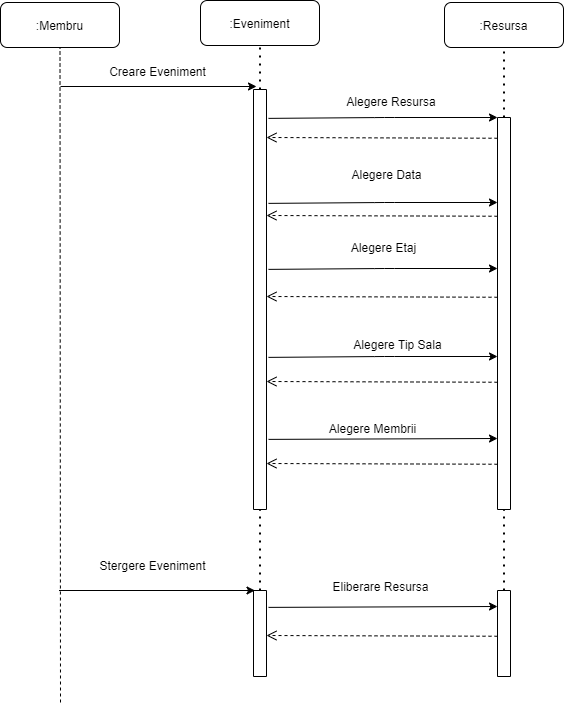

The diagram above was exported from draw.io. Its source (the exported page's mxGraphModel, read from the mxfile embedded in the PNG):
<mxGraphModel dx="837" dy="792" grid="0" gridSize="10" guides="1" tooltips="1" connect="1" arrows="1" fold="1" page="0" pageScale="1" pageWidth="850" pageHeight="1100" math="0" shadow="0">
  <root>
    <mxCell id="0" />
    <mxCell id="1" parent="0" />
    <mxCell id="iNTSRjqk2DZswd4pAl77-1" value=":Membru" style="rounded=1;whiteSpace=wrap;html=1;" vertex="1" parent="1">
      <mxGeometry x="61" y="117" width="119" height="45" as="geometry" />
    </mxCell>
    <mxCell id="iNTSRjqk2DZswd4pAl77-4" value=":Resursa" style="rounded=1;whiteSpace=wrap;html=1;" vertex="1" parent="1">
      <mxGeometry x="505" y="117" width="119" height="45" as="geometry" />
    </mxCell>
    <mxCell id="iNTSRjqk2DZswd4pAl77-5" value=":Eveniment" style="rounded=1;whiteSpace=wrap;html=1;" vertex="1" parent="1">
      <mxGeometry x="261" y="115" width="119" height="45" as="geometry" />
    </mxCell>
    <mxCell id="iNTSRjqk2DZswd4pAl77-6" value="" style="endArrow=none;dashed=1;html=1;entryX=0.5;entryY=1;entryDx=0;entryDy=0;" edge="1" parent="1" target="iNTSRjqk2DZswd4pAl77-1">
      <mxGeometry width="50" height="50" relative="1" as="geometry">
        <mxPoint x="121" y="817" as="sourcePoint" />
        <mxPoint x="458" y="380" as="targetPoint" />
      </mxGeometry>
    </mxCell>
    <mxCell id="iNTSRjqk2DZswd4pAl77-7" value="" style="shape=rect;dashed=0;shadow=0;html=1;whiteSpace=wrap;direction=south;horizontal=0;" vertex="1" parent="1">
      <mxGeometry x="314" y="204" width="13" height="420" as="geometry" />
    </mxCell>
    <mxCell id="iNTSRjqk2DZswd4pAl77-8" value="" style="shape=rect;dashed=0;shadow=0;html=1;whiteSpace=wrap;direction=south;horizontal=0;" vertex="1" parent="1">
      <mxGeometry x="558" y="232" width="13" height="392" as="geometry" />
    </mxCell>
    <mxCell id="iNTSRjqk2DZswd4pAl77-10" value="Alegere Resursa" style="text;html=1;strokeColor=none;fillColor=none;align=center;verticalAlign=middle;whiteSpace=wrap;rounded=0;" vertex="1" parent="1">
      <mxGeometry x="386" y="206" width="132" height="20" as="geometry" />
    </mxCell>
    <mxCell id="iNTSRjqk2DZswd4pAl77-13" value="Alegere Data" style="text;html=1;strokeColor=none;fillColor=none;align=center;verticalAlign=middle;whiteSpace=wrap;rounded=0;" vertex="1" parent="1">
      <mxGeometry x="392" y="279" width="111" height="20" as="geometry" />
    </mxCell>
    <mxCell id="iNTSRjqk2DZswd4pAl77-14" value="" style="endArrow=open;startArrow=none;endFill=0;startFill=0;endSize=8;html=1;verticalAlign=bottom;dashed=1;labelBackgroundColor=none;exitX=0.044;exitY=0.923;exitDx=0;exitDy=0;exitPerimeter=0;entryX=0.094;entryY=-0.077;entryDx=0;entryDy=0;entryPerimeter=0;" edge="1" parent="1">
      <mxGeometry width="160" relative="1" as="geometry">
        <mxPoint x="558.001" y="330.75" as="sourcePoint" />
        <mxPoint x="327.001" y="330" as="targetPoint" />
      </mxGeometry>
    </mxCell>
    <mxCell id="iNTSRjqk2DZswd4pAl77-15" value="" style="endArrow=classic;html=1;exitX=0.053;exitY=-0.154;exitDx=0;exitDy=0;exitPerimeter=0;entryX=0;entryY=1;entryDx=0;entryDy=0;" edge="1" parent="1">
      <mxGeometry width="50" height="50" relative="1" as="geometry">
        <mxPoint x="329.00199999999995" y="383.885" as="sourcePoint" />
        <mxPoint x="558" y="383.00000000000045" as="targetPoint" />
        <Array as="points">
          <mxPoint x="445" y="383" />
        </Array>
      </mxGeometry>
    </mxCell>
    <mxCell id="iNTSRjqk2DZswd4pAl77-16" value="Alegere Etaj" style="text;html=1;align=center;verticalAlign=middle;resizable=0;points=[];autosize=1;" vertex="1" parent="1">
      <mxGeometry x="406" y="353" width="75" height="18" as="geometry" />
    </mxCell>
    <mxCell id="iNTSRjqk2DZswd4pAl77-17" value="" style="endArrow=open;startArrow=none;endFill=0;startFill=0;endSize=8;html=1;verticalAlign=bottom;dashed=1;labelBackgroundColor=none;exitX=0.044;exitY=0.923;exitDx=0;exitDy=0;exitPerimeter=0;entryX=0.094;entryY=-0.077;entryDx=0;entryDy=0;entryPerimeter=0;" edge="1" parent="1">
      <mxGeometry width="160" relative="1" as="geometry">
        <mxPoint x="558.001" y="411.75" as="sourcePoint" />
        <mxPoint x="327.001" y="411" as="targetPoint" />
      </mxGeometry>
    </mxCell>
    <mxCell id="iNTSRjqk2DZswd4pAl77-18" value="" style="endArrow=classic;html=1;exitX=0.053;exitY=-0.154;exitDx=0;exitDy=0;exitPerimeter=0;entryX=0;entryY=1;entryDx=0;entryDy=0;" edge="1" parent="1">
      <mxGeometry width="50" height="50" relative="1" as="geometry">
        <mxPoint x="329.00199999999995" y="471.885" as="sourcePoint" />
        <mxPoint x="558" y="471.00000000000045" as="targetPoint" />
        <Array as="points">
          <mxPoint x="445" y="471" />
        </Array>
      </mxGeometry>
    </mxCell>
    <mxCell id="iNTSRjqk2DZswd4pAl77-19" value="" style="endArrow=open;startArrow=none;endFill=0;startFill=0;endSize=8;html=1;verticalAlign=bottom;dashed=1;labelBackgroundColor=none;exitX=0.044;exitY=0.923;exitDx=0;exitDy=0;exitPerimeter=0;entryX=0.094;entryY=-0.077;entryDx=0;entryDy=0;entryPerimeter=0;" edge="1" parent="1">
      <mxGeometry width="160" relative="1" as="geometry">
        <mxPoint x="558.001" y="496.75" as="sourcePoint" />
        <mxPoint x="327.001" y="496" as="targetPoint" />
      </mxGeometry>
    </mxCell>
    <mxCell id="iNTSRjqk2DZswd4pAl77-20" value="Alegere Tip Sala" style="text;html=1;align=center;verticalAlign=middle;resizable=0;points=[];autosize=1;" vertex="1" parent="1">
      <mxGeometry x="409" y="450" width="98" height="18" as="geometry" />
    </mxCell>
    <mxCell id="iNTSRjqk2DZswd4pAl77-21" value="" style="endArrow=classic;html=1;exitX=0.053;exitY=-0.154;exitDx=0;exitDy=0;exitPerimeter=0;entryX=0;entryY=1;entryDx=0;entryDy=0;" edge="1" parent="1">
      <mxGeometry width="50" height="50" relative="1" as="geometry">
        <mxPoint x="329.00199999999995" y="553.885" as="sourcePoint" />
        <mxPoint x="558" y="553.0000000000005" as="targetPoint" />
        <Array as="points" />
      </mxGeometry>
    </mxCell>
    <mxCell id="iNTSRjqk2DZswd4pAl77-22" value="" style="endArrow=open;startArrow=none;endFill=0;startFill=0;endSize=8;html=1;verticalAlign=bottom;dashed=1;labelBackgroundColor=none;exitX=0.044;exitY=0.923;exitDx=0;exitDy=0;exitPerimeter=0;entryX=0.094;entryY=-0.077;entryDx=0;entryDy=0;entryPerimeter=0;" edge="1" parent="1">
      <mxGeometry width="160" relative="1" as="geometry">
        <mxPoint x="558.001" y="578.75" as="sourcePoint" />
        <mxPoint x="327.001" y="578" as="targetPoint" />
      </mxGeometry>
    </mxCell>
    <mxCell id="iNTSRjqk2DZswd4pAl77-23" value="Alegere Membrii" style="text;html=1;align=center;verticalAlign=middle;resizable=0;points=[];autosize=1;" vertex="1" parent="1">
      <mxGeometry x="384" y="534" width="97" height="18" as="geometry" />
    </mxCell>
    <mxCell id="iNTSRjqk2DZswd4pAl77-24" value="" style="endArrow=classic;html=1;exitX=0.053;exitY=-0.154;exitDx=0;exitDy=0;exitPerimeter=0;entryX=0;entryY=1;entryDx=0;entryDy=0;" edge="1" parent="1">
      <mxGeometry width="50" height="50" relative="1" as="geometry">
        <mxPoint x="329.00199999999995" y="232.885" as="sourcePoint" />
        <mxPoint x="558" y="232.00000000000045" as="targetPoint" />
        <Array as="points">
          <mxPoint x="445" y="232" />
        </Array>
      </mxGeometry>
    </mxCell>
    <mxCell id="iNTSRjqk2DZswd4pAl77-25" value="" style="endArrow=open;startArrow=none;endFill=0;startFill=0;endSize=8;html=1;verticalAlign=bottom;dashed=1;labelBackgroundColor=none;exitX=0.044;exitY=0.923;exitDx=0;exitDy=0;exitPerimeter=0;entryX=0.094;entryY=-0.077;entryDx=0;entryDy=0;entryPerimeter=0;" edge="1" parent="1">
      <mxGeometry width="160" relative="1" as="geometry">
        <mxPoint x="558.001" y="252.75" as="sourcePoint" />
        <mxPoint x="327.001" y="252" as="targetPoint" />
      </mxGeometry>
    </mxCell>
    <mxCell id="iNTSRjqk2DZswd4pAl77-26" value="" style="endArrow=classic;html=1;exitX=0.053;exitY=-0.154;exitDx=0;exitDy=0;exitPerimeter=0;entryX=0;entryY=1;entryDx=0;entryDy=0;" edge="1" parent="1">
      <mxGeometry width="50" height="50" relative="1" as="geometry">
        <mxPoint x="329.00199999999995" y="317.885" as="sourcePoint" />
        <mxPoint x="558" y="317.00000000000045" as="targetPoint" />
        <Array as="points">
          <mxPoint x="445" y="317" />
        </Array>
      </mxGeometry>
    </mxCell>
    <mxCell id="iNTSRjqk2DZswd4pAl77-27" value="" style="endArrow=none;dashed=1;html=1;dashPattern=1 3;strokeWidth=2;entryX=0.5;entryY=1;entryDx=0;entryDy=0;exitX=0;exitY=0.5;exitDx=0;exitDy=0;" edge="1" parent="1" source="iNTSRjqk2DZswd4pAl77-7" target="iNTSRjqk2DZswd4pAl77-5">
      <mxGeometry width="50" height="50" relative="1" as="geometry">
        <mxPoint x="363" y="218" as="sourcePoint" />
        <mxPoint x="413" y="168" as="targetPoint" />
      </mxGeometry>
    </mxCell>
    <mxCell id="iNTSRjqk2DZswd4pAl77-28" value="" style="endArrow=none;dashed=1;html=1;dashPattern=1 3;strokeWidth=2;entryX=0.5;entryY=1;entryDx=0;entryDy=0;exitX=0;exitY=0.5;exitDx=0;exitDy=0;" edge="1" parent="1" source="iNTSRjqk2DZswd4pAl77-8" target="iNTSRjqk2DZswd4pAl77-4">
      <mxGeometry width="50" height="50" relative="1" as="geometry">
        <mxPoint x="632" y="249" as="sourcePoint" />
        <mxPoint x="682" y="199" as="targetPoint" />
      </mxGeometry>
    </mxCell>
    <mxCell id="iNTSRjqk2DZswd4pAl77-30" value="" style="endArrow=classic;html=1;" edge="1" parent="1">
      <mxGeometry width="50" height="50" relative="1" as="geometry">
        <mxPoint x="121" y="201" as="sourcePoint" />
        <mxPoint x="317" y="201" as="targetPoint" />
      </mxGeometry>
    </mxCell>
    <mxCell id="iNTSRjqk2DZswd4pAl77-31" value="Creare Eveniment" style="text;html=1;align=center;verticalAlign=middle;resizable=0;points=[];autosize=1;" vertex="1" parent="1">
      <mxGeometry x="164" y="177" width="107" height="18" as="geometry" />
    </mxCell>
    <mxCell id="iNTSRjqk2DZswd4pAl77-33" value="" style="shape=rect;dashed=0;shadow=0;html=1;whiteSpace=wrap;direction=south;horizontal=0;" vertex="1" parent="1">
      <mxGeometry x="314" y="705" width="13" height="86" as="geometry" />
    </mxCell>
    <mxCell id="iNTSRjqk2DZswd4pAl77-34" value="" style="shape=rect;dashed=0;shadow=0;html=1;whiteSpace=wrap;direction=south;horizontal=0;" vertex="1" parent="1">
      <mxGeometry x="558" y="705" width="13" height="86" as="geometry" />
    </mxCell>
    <mxCell id="iNTSRjqk2DZswd4pAl77-35" value="" style="endArrow=classic;html=1;exitX=0.053;exitY=-0.154;exitDx=0;exitDy=0;exitPerimeter=0;entryX=0;entryY=1;entryDx=0;entryDy=0;" edge="1" parent="1">
      <mxGeometry width="50" height="50" relative="1" as="geometry">
        <mxPoint x="329.00199999999995" y="721.885" as="sourcePoint" />
        <mxPoint x="558" y="721.0000000000005" as="targetPoint" />
        <Array as="points" />
      </mxGeometry>
    </mxCell>
    <mxCell id="iNTSRjqk2DZswd4pAl77-36" value="" style="endArrow=open;startArrow=none;endFill=0;startFill=0;endSize=8;html=1;verticalAlign=bottom;dashed=1;labelBackgroundColor=none;exitX=0.044;exitY=0.923;exitDx=0;exitDy=0;exitPerimeter=0;entryX=0.094;entryY=-0.077;entryDx=0;entryDy=0;entryPerimeter=0;" edge="1" parent="1">
      <mxGeometry width="160" relative="1" as="geometry">
        <mxPoint x="558.001" y="750.75" as="sourcePoint" />
        <mxPoint x="327.001" y="750" as="targetPoint" />
      </mxGeometry>
    </mxCell>
    <mxCell id="iNTSRjqk2DZswd4pAl77-37" value="Eliberare Resursa" style="text;html=1;align=center;verticalAlign=middle;resizable=0;points=[];autosize=1;" vertex="1" parent="1">
      <mxGeometry x="388" y="692" width="106" height="18" as="geometry" />
    </mxCell>
    <mxCell id="iNTSRjqk2DZswd4pAl77-38" value="" style="endArrow=classic;html=1;" edge="1" parent="1">
      <mxGeometry width="50" height="50" relative="1" as="geometry">
        <mxPoint x="119.5" y="705" as="sourcePoint" />
        <mxPoint x="315.5" y="705" as="targetPoint" />
      </mxGeometry>
    </mxCell>
    <mxCell id="iNTSRjqk2DZswd4pAl77-39" value="" style="endArrow=none;dashed=1;html=1;dashPattern=1 3;strokeWidth=2;entryX=1;entryY=0.5;entryDx=0;entryDy=0;exitX=0;exitY=0.5;exitDx=0;exitDy=0;" edge="1" parent="1" source="iNTSRjqk2DZswd4pAl77-33" target="iNTSRjqk2DZswd4pAl77-7">
      <mxGeometry width="50" height="50" relative="1" as="geometry">
        <mxPoint x="218" y="661" as="sourcePoint" />
        <mxPoint x="263" y="611" as="targetPoint" />
      </mxGeometry>
    </mxCell>
    <mxCell id="iNTSRjqk2DZswd4pAl77-40" value="" style="endArrow=none;dashed=1;html=1;dashPattern=1 3;strokeWidth=2;entryX=1;entryY=0.5;entryDx=0;entryDy=0;exitX=0;exitY=0.5;exitDx=0;exitDy=0;" edge="1" parent="1" source="iNTSRjqk2DZswd4pAl77-34" target="iNTSRjqk2DZswd4pAl77-8">
      <mxGeometry width="50" height="50" relative="1" as="geometry">
        <mxPoint x="597" y="696" as="sourcePoint" />
        <mxPoint x="647" y="646" as="targetPoint" />
      </mxGeometry>
    </mxCell>
    <mxCell id="iNTSRjqk2DZswd4pAl77-41" value="Stergere Eveniment" style="text;html=1;align=center;verticalAlign=middle;resizable=0;points=[];autosize=1;" vertex="1" parent="1">
      <mxGeometry x="155" y="671" width="116" height="18" as="geometry" />
    </mxCell>
  </root>
</mxGraphModel>